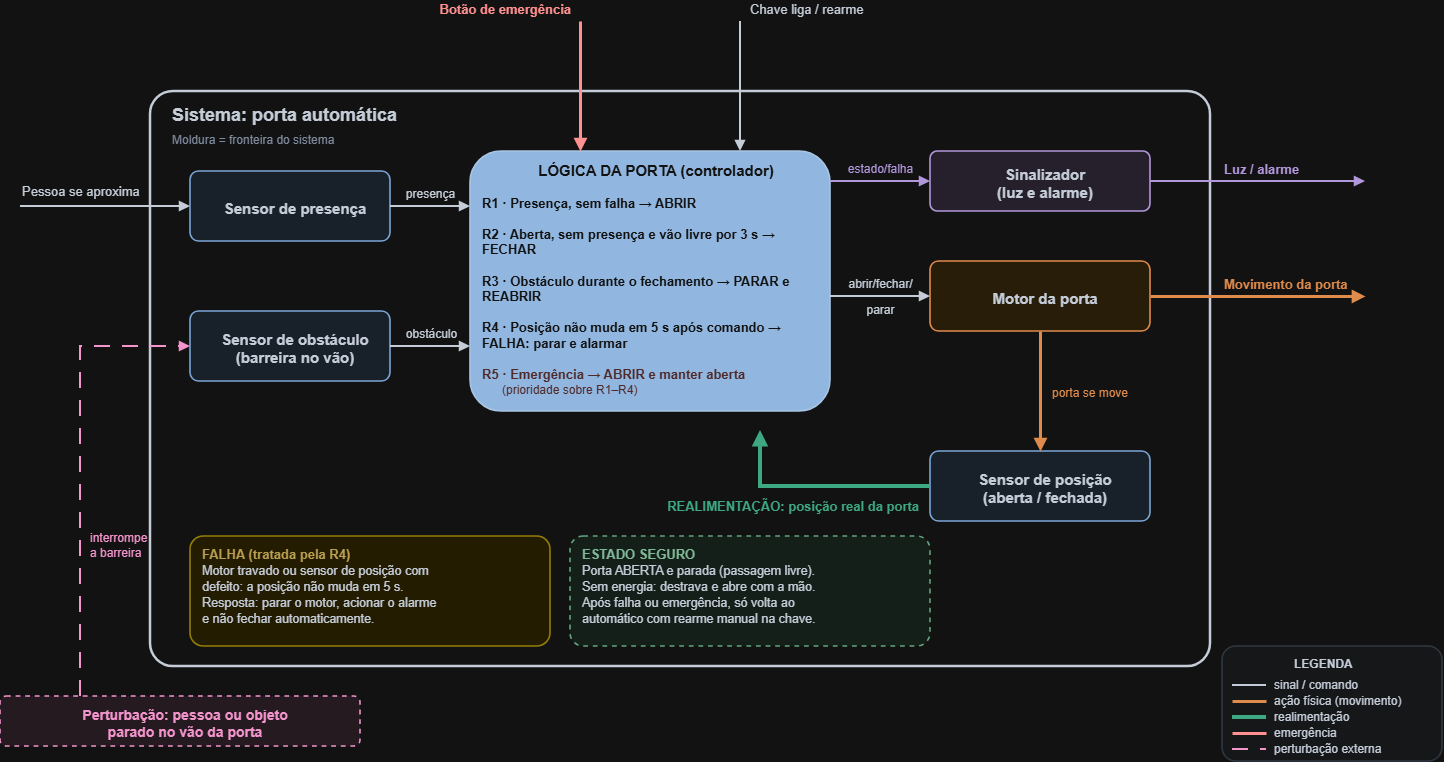

The diagram above was exported from draw.io. Its source (the exported page's mxGraphModel, read from the mxfile embedded in the PNG):
<mxGraphModel dx="1488" dy="782" grid="1" gridSize="10" guides="1" tooltips="1" connect="1" arrows="1" fold="1" page="1" pageScale="1" pageWidth="1420" pageHeight="800" math="0" shadow="0">
  <root>
    <mxCell id="0" />
    <mxCell id="1" parent="0" />
    <mxCell id="frontera" parent="1" style="rounded=1;arcSize=4;whiteSpace=wrap;html=1;fillColor=#ffffff;strokeColor=#1f2937;fontColor=#1f2937;fontSize=14;align=center;verticalAlign=middle;spacingLeft=10;spacingTop=4;strokeWidth=2.5;container=0;" value="" vertex="1">
      <mxGeometry height="575" width="1060" x="170" y="110" as="geometry" />
    </mxCell>
    <mxCell id="pres" parent="1" style="rounded=1;arcSize=12;whiteSpace=wrap;html=1;fillColor=#e8f1fd;strokeColor=#2f5f98;fontColor=#1f2937;fontSize=15;align=center;verticalAlign=middle;spacingLeft=10;spacingTop=4;strokeWidth=1.6;" value="&lt;b&gt;Sensor de presença&lt;/b&gt;" vertex="1">
      <mxGeometry height="70" width="200" x="210" y="190" as="geometry" />
    </mxCell>
    <mxCell id="obst" parent="1" style="rounded=1;arcSize=12;whiteSpace=wrap;html=1;fillColor=#e8f1fd;strokeColor=#2f5f98;fontColor=#1f2937;fontSize=15;align=center;verticalAlign=middle;spacingLeft=10;spacingTop=4;strokeWidth=1.6;" value="&lt;b&gt;Sensor de obstáculo&lt;br&gt;(barreira no vão)&lt;/b&gt;" vertex="1">
      <mxGeometry height="70" width="200" x="210" y="330" as="geometry" />
    </mxCell>
    <mxCell id="logica" parent="1" style="rounded=1;arcSize=12;whiteSpace=wrap;html=1;fillColor=#1e4b7a;strokeColor=#16385c;fontColor=#ffffff;fontSize=13;align=left;verticalAlign=top;spacingLeft=10;spacingTop=4;strokeWidth=1.6;" value="&lt;div style=&quot;text-align: center;&quot;&gt;&lt;font color=&quot;#ffffff&quot; style=&quot;font-size: 15px;&quot;&gt;&lt;b&gt;LÓGICA DA PORTA (controlador)&lt;/b&gt;&lt;/font&gt;&lt;/div&gt;&lt;div style=&quot;text-align: center;&quot;&gt;&lt;br&gt;&lt;/div&gt;&lt;font color=&quot;#ffffff&quot; style=&quot;font-size: 13px;&quot;&gt;&lt;div style=&quot;&quot;&gt;&lt;b style=&quot;color: light-dark(rgb(255, 255, 255), rgb(18, 18, 18)); background-color: transparent;&quot;&gt;R1 · Presença, sem falha → ABRIR&lt;/b&gt;&lt;/div&gt;&lt;div style=&quot;&quot;&gt;&lt;b style=&quot;color: light-dark(rgb(255, 255, 255), rgb(18, 18, 18)); background-color: transparent;&quot;&gt;&lt;br&gt;&lt;/b&gt;&lt;/div&gt;&lt;/font&gt;&lt;font color=&quot;#ffffff&quot; style=&quot;font-size: 13px;&quot;&gt;&lt;div style=&quot;&quot;&gt;&lt;b style=&quot;color: light-dark(rgb(255, 255, 255), rgb(18, 18, 18)); background-color: transparent;&quot;&gt;R2 · Aberta, sem presença e vão livre&amp;nbsp;&lt;/b&gt;&lt;b style=&quot;color: light-dark(rgb(255, 255, 255), rgb(18, 18, 18)); background-color: transparent;&quot;&gt;por 3 s → FECHAR&lt;/b&gt;&lt;/div&gt;&lt;div style=&quot;&quot;&gt;&lt;b style=&quot;color: light-dark(rgb(255, 255, 255), rgb(18, 18, 18)); background-color: transparent;&quot;&gt;&lt;br&gt;&lt;/b&gt;&lt;/div&gt;&lt;/font&gt;&lt;font color=&quot;#ffffff&quot; style=&quot;font-size: 13px;&quot;&gt;&lt;div style=&quot;&quot;&gt;&lt;b style=&quot;color: light-dark(rgb(255, 255, 255), rgb(18, 18, 18)); background-color: transparent;&quot;&gt;R3 · Obstáculo durante o fechamento&amp;nbsp;&lt;/b&gt;&lt;b style=&quot;color: light-dark(rgb(255, 255, 255), rgb(18, 18, 18)); background-color: transparent;&quot;&gt;→ PARAR e REABRIR&lt;/b&gt;&lt;/div&gt;&lt;div style=&quot;&quot;&gt;&lt;b style=&quot;color: light-dark(rgb(255, 255, 255), rgb(18, 18, 18)); background-color: transparent;&quot;&gt;&lt;br&gt;&lt;/b&gt;&lt;/div&gt;&lt;/font&gt;&lt;font color=&quot;#ffffff&quot; style=&quot;font-size: 13px;&quot;&gt;&lt;div style=&quot;&quot;&gt;&lt;b style=&quot;color: light-dark(rgb(255, 255, 255), rgb(18, 18, 18)); background-color: transparent;&quot;&gt;R4 · Posição não muda em 5 s após&amp;nbsp;&lt;/b&gt;&lt;b style=&quot;color: light-dark(rgb(255, 255, 255), rgb(18, 18, 18)); background-color: transparent;&quot;&gt;comando → FALHA: parar e alarmar&lt;/b&gt;&lt;/div&gt;&lt;/font&gt;&lt;font color=&quot;#ffd2d2&quot; style=&quot;font-size: 13px;&quot;&gt;&lt;div style=&quot;&quot;&gt;&lt;b style=&quot;color: light-dark(rgb(255, 210, 210), rgb(79, 40, 40)); background-color: transparent;&quot;&gt;&lt;br&gt;&lt;/b&gt;&lt;/div&gt;&lt;div style=&quot;&quot;&gt;&lt;b style=&quot;color: light-dark(rgb(255, 210, 210), rgb(79, 40, 40)); background-color: transparent;&quot;&gt;R5 · Emergência → ABRIR e manter aberta&lt;/b&gt;&lt;/div&gt;&lt;/font&gt;&lt;font color=&quot;#ffd2d2&quot; style=&quot;font-size: 12px;&quot;&gt;&lt;div style=&quot;&quot;&gt;&lt;span style=&quot;color: light-dark(rgb(255, 210, 210), rgb(79, 40, 40)); background-color: transparent;&quot;&gt;&amp;nbsp; &amp;nbsp; &amp;nbsp; (prioridade sobre R1–R4)&lt;/span&gt;&lt;/div&gt;&lt;/font&gt;" vertex="1">
      <mxGeometry height="260" width="360" x="490" y="170" as="geometry" />
    </mxCell>
    <mxCell id="sinal" parent="1" style="rounded=1;arcSize=12;whiteSpace=wrap;html=1;fillColor=#f1eaf8;strokeColor=#6b4c9a;fontColor=#1f2937;fontSize=15;align=center;verticalAlign=middle;spacingLeft=10;spacingTop=4;strokeWidth=1.6;" value="&lt;b&gt;Sinalizador&lt;br&gt;(luz e alarme)&lt;/b&gt;" vertex="1">
      <mxGeometry height="60" width="220" x="950" y="170" as="geometry" />
    </mxCell>
    <mxCell id="motor" parent="1" style="rounded=1;arcSize=12;whiteSpace=wrap;html=1;fillColor=#fdf0d9;strokeColor=#b45309;fontColor=#1f2937;fontSize=15;align=center;verticalAlign=middle;spacingLeft=10;spacingTop=4;strokeWidth=1.6;" value="&lt;b&gt;Motor da porta&lt;/b&gt;" vertex="1">
      <mxGeometry height="70" width="220" x="950" y="280" as="geometry" />
    </mxCell>
    <mxCell id="pos" parent="1" style="rounded=1;arcSize=12;whiteSpace=wrap;html=1;fillColor=#e8f1fd;strokeColor=#2f5f98;fontColor=#1f2937;fontSize=15;align=center;verticalAlign=middle;spacingLeft=10;spacingTop=4;strokeWidth=1.6;" value="&lt;b&gt;Sensor de posição&lt;br&gt;(aberta / fechada)&lt;/b&gt;" vertex="1">
      <mxGeometry height="70" width="220" x="950" y="470" as="geometry" />
    </mxCell>
    <mxCell id="falha" parent="1" style="rounded=1;arcSize=12;whiteSpace=wrap;html=1;fillColor=#fff6cc;strokeColor=#a68a00;fontColor=#1f2937;fontSize=13;align=left;verticalAlign=top;spacingLeft=10;spacingTop=4;strokeWidth=1.6;" value="&lt;font color=&quot;#7a5b00&quot; style=&quot;font-size:13px&quot;&gt;&lt;b&gt;FALHA (tratada pela R4)&lt;/b&gt;&lt;/font&gt;&lt;br&gt;&lt;font color=&quot;#1f2937&quot; style=&quot;font-size:12.5px&quot;&gt;Motor travado ou sensor de posição com&lt;/font&gt;&lt;br&gt;&lt;font color=&quot;#1f2937&quot; style=&quot;font-size:12.5px&quot;&gt;defeito: a posição não muda em 5 s.&lt;/font&gt;&lt;br&gt;&lt;font color=&quot;#1f2937&quot; style=&quot;font-size:12.5px&quot;&gt;Resposta: parar o motor, acionar o alarme&lt;/font&gt;&lt;br&gt;&lt;font color=&quot;#1f2937&quot; style=&quot;font-size:12.5px&quot;&gt;e não fechar automaticamente.&lt;/font&gt;" vertex="1">
      <mxGeometry height="110" width="360" x="210" y="555" as="geometry" />
    </mxCell>
    <mxCell id="seguro" parent="1" style="rounded=1;arcSize=12;whiteSpace=wrap;html=1;fillColor=#eaf6ee;strokeColor=#2e7d4f;fontColor=#1f2937;fontSize=13;align=left;verticalAlign=top;spacingLeft=10;spacingTop=4;strokeWidth=1.6;dashed=1;" value="&lt;font color=&quot;#1d5e38&quot; style=&quot;font-size:13px&quot;&gt;&lt;b&gt;ESTADO SEGURO&lt;/b&gt;&lt;/font&gt;&lt;br&gt;&lt;font color=&quot;#1f2937&quot; style=&quot;font-size:12.5px&quot;&gt;Porta ABERTA e parada (passagem livre).&lt;/font&gt;&lt;br&gt;&lt;font color=&quot;#1f2937&quot; style=&quot;font-size:12.5px&quot;&gt;Sem energia: destrava e abre com a mão.&lt;/font&gt;&lt;br&gt;&lt;font color=&quot;#1f2937&quot; style=&quot;font-size:12.5px&quot;&gt;Após falha ou emergência, só volta ao&lt;/font&gt;&lt;br&gt;&lt;font color=&quot;#1f2937&quot; style=&quot;font-size:12.5px&quot;&gt;automático com rearme manual na chave.&lt;/font&gt;" vertex="1">
      <mxGeometry height="110" width="360" x="590" y="555" as="geometry" />
    </mxCell>
    <mxCell id="legenda" parent="1" style="rounded=1;arcSize=12;whiteSpace=wrap;html=1;fillColor=#f8fafc;strokeColor=#cbd5e1;fontColor=#1f2937;fontSize=12;align=center;verticalAlign=middle;spacingLeft=10;spacingTop=4;strokeWidth=1.6;" value="" vertex="1">
      <mxGeometry height="115" width="220" x="1242" y="665" as="geometry" />
    </mxCell>
    <mxCell id="pert" parent="1" style="rounded=1;arcSize=12;whiteSpace=wrap;html=1;fillColor=#fbeef5;strokeColor=#9c2f6f;fontColor=#9c2f6f;fontSize=14;align=center;verticalAlign=middle;spacingLeft=10;spacingTop=4;strokeWidth=1.6;dashed=1;" value="&lt;b&gt;Perturbação: pessoa ou objeto&lt;br&gt;parado no vão da porta&lt;/b&gt;" vertex="1">
      <mxGeometry height="50" width="360" x="20" y="715" as="geometry" />
    </mxCell>
    <mxCell id="c11" edge="1" parent="1" style="endArrow=block;endFill=1;html=1;rounded=0;strokeColor=#1f2937;strokeWidth=2;">
      <mxGeometry relative="1" as="geometry">
        <mxPoint x="40" y="225" as="sourcePoint" />
        <mxPoint x="210" y="225" as="targetPoint" />
      </mxGeometry>
    </mxCell>
    <mxCell id="c12" edge="1" parent="1" style="endArrow=block;endFill=1;html=1;rounded=0;strokeColor=#c62828;strokeWidth=3;">
      <mxGeometry relative="1" as="geometry">
        <mxPoint x="600" y="40" as="sourcePoint" />
        <mxPoint x="600" y="170" as="targetPoint" />
      </mxGeometry>
    </mxCell>
    <mxCell id="c13" edge="1" parent="1" style="endArrow=block;endFill=1;html=1;rounded=0;strokeColor=#1f2937;strokeWidth=2;">
      <mxGeometry relative="1" as="geometry">
        <mxPoint x="760" y="40" as="sourcePoint" />
        <mxPoint x="760" y="170" as="targetPoint" />
      </mxGeometry>
    </mxCell>
    <mxCell id="c14" edge="1" parent="1" style="endArrow=block;endFill=1;html=1;rounded=0;strokeColor=#1f2937;strokeWidth=2;">
      <mxGeometry relative="1" as="geometry">
        <mxPoint x="410" y="225" as="sourcePoint" />
        <mxPoint x="490" y="225" as="targetPoint" />
      </mxGeometry>
    </mxCell>
    <mxCell id="c15" edge="1" parent="1" style="endArrow=block;endFill=1;html=1;rounded=0;strokeColor=#1f2937;strokeWidth=2;">
      <mxGeometry relative="1" as="geometry">
        <mxPoint x="410" y="365" as="sourcePoint" />
        <mxPoint x="490" y="365" as="targetPoint" />
      </mxGeometry>
    </mxCell>
    <mxCell id="c16" edge="1" parent="1" style="endArrow=block;endFill=1;html=1;rounded=0;strokeColor=#6b4c9a;strokeWidth=2;">
      <mxGeometry relative="1" as="geometry">
        <mxPoint x="850" y="200" as="sourcePoint" />
        <mxPoint x="950" y="200" as="targetPoint" />
      </mxGeometry>
    </mxCell>
    <mxCell id="c17" edge="1" parent="1" style="endArrow=block;endFill=1;html=1;rounded=0;strokeColor=#1f2937;strokeWidth=2;">
      <mxGeometry relative="1" as="geometry">
        <mxPoint x="850" y="315" as="sourcePoint" />
        <mxPoint x="950" y="315" as="targetPoint" />
      </mxGeometry>
    </mxCell>
    <mxCell id="c18" edge="1" parent="1" style="endArrow=block;endFill=1;html=1;rounded=0;strokeColor=#b45309;strokeWidth=3;">
      <mxGeometry relative="1" as="geometry">
        <mxPoint x="1170" y="315" as="sourcePoint" />
        <mxPoint x="1385" y="315" as="targetPoint" />
      </mxGeometry>
    </mxCell>
    <mxCell id="c19" edge="1" parent="1" style="endArrow=block;endFill=1;html=1;rounded=0;strokeColor=#6b4c9a;strokeWidth=2;">
      <mxGeometry relative="1" as="geometry">
        <mxPoint x="1170" y="200" as="sourcePoint" />
        <mxPoint x="1385" y="200" as="targetPoint" />
      </mxGeometry>
    </mxCell>
    <mxCell id="c20" edge="1" parent="1" style="endArrow=block;endFill=1;html=1;rounded=0;strokeColor=#b45309;strokeWidth=3;">
      <mxGeometry relative="1" as="geometry">
        <mxPoint x="1060" y="350" as="sourcePoint" />
        <mxPoint x="1060" y="470" as="targetPoint" />
      </mxGeometry>
    </mxCell>
    <mxCell id="c21" edge="1" parent="1" style="endArrow=block;endFill=1;html=1;rounded=0;strokeColor=#0f8a5f;strokeWidth=4;">
      <mxGeometry relative="1" as="geometry">
        <Array as="points">
          <mxPoint x="780" y="505" />
        </Array>
        <mxPoint x="950" y="505" as="sourcePoint" />
        <mxPoint x="780" y="448.94736842105266" as="targetPoint" />
      </mxGeometry>
    </mxCell>
    <mxCell id="c22" edge="1" parent="1" style="endArrow=block;endFill=1;html=1;rounded=0;strokeColor=#9c2f6f;strokeWidth=2;dashed=1;dashPattern=8 6;">
      <mxGeometry relative="1" as="geometry">
        <Array as="points">
          <mxPoint x="100" y="365" />
        </Array>
        <mxPoint x="100" y="715" as="sourcePoint" />
        <mxPoint x="210" y="365" as="targetPoint" />
      </mxGeometry>
    </mxCell>
    <mxCell id="c23" parent="1" style="text;html=1;fontColor=#1f2937;fontSize=18;align=left;verticalAlign=middle;fontStyle=1;" value="Sistema: porta automática" vertex="1">
      <mxGeometry height="24" width="261" x="190" y="122" as="geometry" />
    </mxCell>
    <mxCell id="c24" parent="1" style="text;html=1;fontColor=#64748b;fontSize=12;align=left;verticalAlign=middle;" value="Moldura = fronteira do sistema" vertex="1">
      <mxGeometry height="18" width="209" x="190" y="150" as="geometry" />
    </mxCell>
    <mxCell id="c25" parent="1" style="text;html=1;fontColor=#1f2937;fontSize=13;align=left;verticalAlign=middle;" value="Pessoa se aproxima" vertex="1">
      <mxGeometry height="19" width="136" x="40" y="201" as="geometry" />
    </mxCell>
    <mxCell id="c26" parent="1" style="text;html=1;fontColor=#c62828;fontSize=13;align=right;verticalAlign=middle;fontStyle=1;" value="Botão de emergência" vertex="1">
      <mxGeometry height="19" width="143" x="449" y="19" as="geometry" />
    </mxCell>
    <mxCell id="c27" parent="1" style="text;html=1;fontColor=#1f2937;fontSize=13;align=left;verticalAlign=middle;" value="Chave liga / rearme" vertex="1">
      <mxGeometry height="19" width="143" x="768" y="19" as="geometry" />
    </mxCell>
    <mxCell id="c28" parent="1" style="text;html=1;fontColor=#1f2937;fontSize=12;align=center;verticalAlign=middle;" value="presença" vertex="1">
      <mxGeometry height="18" width="56" x="422" y="204" as="geometry" />
    </mxCell>
    <mxCell id="c29" parent="1" style="text;html=1;fontColor=#1f2937;fontSize=12;align=center;verticalAlign=middle;" value="obstáculo" vertex="1">
      <mxGeometry height="18" width="63" x="419" y="344" as="geometry" />
    </mxCell>
    <mxCell id="c30" parent="1" style="text;html=1;fontColor=#6b4c9a;fontSize=12;align=center;verticalAlign=middle;" value="estado/falha" vertex="1">
      <mxGeometry height="18" width="84" x="858" y="179" as="geometry" />
    </mxCell>
    <mxCell id="c31" parent="1" style="text;html=1;fontColor=#1f2937;fontSize=12;align=center;verticalAlign=middle;" value="abrir/fechar/" vertex="1">
      <mxGeometry height="18" width="90" x="855" y="294" as="geometry" />
    </mxCell>
    <mxCell id="c32" parent="1" style="text;html=1;fontColor=#1f2937;fontSize=12;align=center;verticalAlign=middle;" value="parar" vertex="1">
      <mxGeometry height="18" width="40" x="880" y="320" as="geometry" />
    </mxCell>
    <mxCell id="c33" parent="1" style="text;html=1;fontColor=#b45309;fontSize=13;align=left;verticalAlign=middle;fontStyle=1;" value="Movimento da porta" vertex="1">
      <mxGeometry height="19" width="136" x="1242" y="293" as="geometry" />
    </mxCell>
    <mxCell id="c34" parent="1" style="text;html=1;fontColor=#6b4c9a;fontSize=13;align=left;verticalAlign=middle;fontStyle=1;" value="Luz / alarme" vertex="1">
      <mxGeometry height="19" width="90" x="1242" y="178" as="geometry" />
    </mxCell>
    <mxCell id="c35" parent="1" style="text;html=1;fontColor=#b45309;fontSize=12;align=left;verticalAlign=middle;" value="porta se move" vertex="1">
      <mxGeometry height="18" width="90" x="1070" y="403" as="geometry" />
    </mxCell>
    <mxCell id="c36" parent="1" style="text;html=1;fontColor=#0f8a5f;fontSize=13;align=right;verticalAlign=middle;fontStyle=1;" value="REALIMENTAÇÃO: posição real da porta" vertex="1">
      <mxGeometry height="19" width="271" x="669" y="515" as="geometry" />
    </mxCell>
    <mxCell id="c37" parent="1" style="text;html=1;fontColor=#9c2f6f;fontSize=12;align=left;verticalAlign=middle;" value="interrompe" vertex="1">
      <mxGeometry height="18" width="70" x="108" y="548" as="geometry" />
    </mxCell>
    <mxCell id="c38" parent="1" style="text;html=1;fontColor=#9c2f6f;fontSize=12;align=left;verticalAlign=middle;" value="a barreira" vertex="1">
      <mxGeometry height="18" width="70" x="108" y="563" as="geometry" />
    </mxCell>
    <mxCell id="c39" parent="1" style="text;html=1;fontSize=12;fontStyle=1;fontColor=#1f2937;align=left;" value="LEGENDA" vertex="1">
      <mxGeometry height="16" width="80" x="1312" y="669" as="geometry" />
    </mxCell>
    <mxCell id="c40" edge="1" parent="1" style="endArrow=none;html=1;strokeColor=#1f2937;strokeWidth=2;">
      <mxGeometry relative="1" as="geometry">
        <mxPoint x="1252" y="704" as="sourcePoint" />
        <mxPoint x="1286" y="704" as="targetPoint" />
      </mxGeometry>
    </mxCell>
    <mxCell id="c41" parent="1" style="text;html=1;fontSize=12;fontColor=#1f2937;align=left;verticalAlign=middle;" value="sinal / comando" vertex="1">
      <mxGeometry height="16" width="160" x="1292" y="696" as="geometry" />
    </mxCell>
    <mxCell id="c42" edge="1" parent="1" style="endArrow=none;html=1;strokeColor=#b45309;strokeWidth=3;">
      <mxGeometry relative="1" as="geometry">
        <mxPoint x="1252" y="720" as="sourcePoint" />
        <mxPoint x="1286" y="720" as="targetPoint" />
      </mxGeometry>
    </mxCell>
    <mxCell id="c43" parent="1" style="text;html=1;fontSize=12;fontColor=#1f2937;align=left;verticalAlign=middle;" value="ação física (movimento)" vertex="1">
      <mxGeometry height="16" width="160" x="1292" y="712" as="geometry" />
    </mxCell>
    <mxCell id="c44" edge="1" parent="1" style="endArrow=none;html=1;strokeColor=#0f8a5f;strokeWidth=4;">
      <mxGeometry relative="1" as="geometry">
        <mxPoint x="1252" y="736" as="sourcePoint" />
        <mxPoint x="1286" y="736" as="targetPoint" />
      </mxGeometry>
    </mxCell>
    <mxCell id="c45" parent="1" style="text;html=1;fontSize=12;fontColor=#1f2937;align=left;verticalAlign=middle;" value="realimentação" vertex="1">
      <mxGeometry height="16" width="160" x="1292" y="728" as="geometry" />
    </mxCell>
    <mxCell id="c46" edge="1" parent="1" style="endArrow=none;html=1;strokeColor=#c62828;strokeWidth=3;">
      <mxGeometry relative="1" as="geometry">
        <mxPoint x="1252" y="752" as="sourcePoint" />
        <mxPoint x="1286" y="752" as="targetPoint" />
      </mxGeometry>
    </mxCell>
    <mxCell id="c47" parent="1" style="text;html=1;fontSize=12;fontColor=#1f2937;align=left;verticalAlign=middle;" value="emergência" vertex="1">
      <mxGeometry height="16" width="160" x="1292" y="744" as="geometry" />
    </mxCell>
    <mxCell id="c48" edge="1" parent="1" style="endArrow=none;html=1;strokeColor=#9c2f6f;strokeWidth=2;dashed=1;dashPattern=8 6;">
      <mxGeometry relative="1" as="geometry">
        <mxPoint x="1252" y="768" as="sourcePoint" />
        <mxPoint x="1286" y="768" as="targetPoint" />
      </mxGeometry>
    </mxCell>
    <mxCell id="c49" parent="1" style="text;html=1;fontSize=12;fontColor=#1f2937;align=left;verticalAlign=middle;" value="perturbação externa" vertex="1">
      <mxGeometry height="16" width="160" x="1292" y="760" as="geometry" />
    </mxCell>
  </root>
</mxGraphModel>